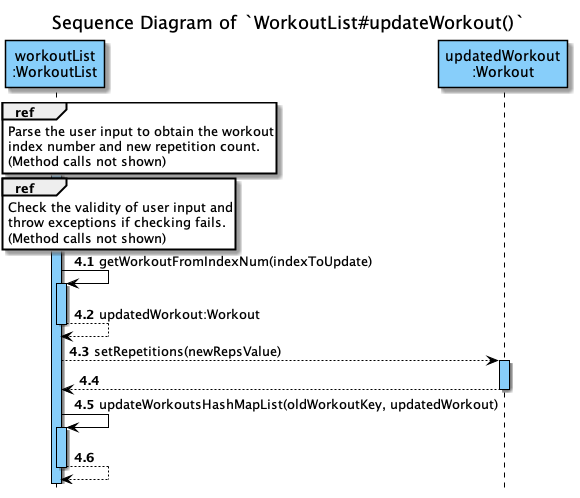

The diagram above was rendered by PlantUML. Its source (embedded in the PNG):
@startuml
'https://plantuml.com/sequence-diagram
!include ../../Style.puml

autonumber 4.1

title Sequence Diagram of `WorkoutList#updateWorkout()`
hide footbox

participant "workoutList\n:WorkoutList" AS wl COLOR_LOGIC
participant "updatedWorkout\n:Workout" AS workout COLOR_LOGIC

activate wl COLOR_LOGIC

ref over wl
Parse the user input to obtain the workout
index number and new repetition count.
(Method calls not shown)
end

ref over wl
Check the validity of user input and
throw exceptions if checking fails.
(Method calls not shown)
end

wl -> wl : getWorkoutFromIndexNum(indexToUpdate)
activate wl COLOR_LOGIC
return updatedWorkout:Workout

wl --> workout : setRepetitions(newRepsValue)
activate workout COLOR_LOGIC
return

wl -> wl : updateWorkoutsHashMapList(oldWorkoutKey, updatedWorkout)
activate wl COLOR_LOGIC
return

@enduml